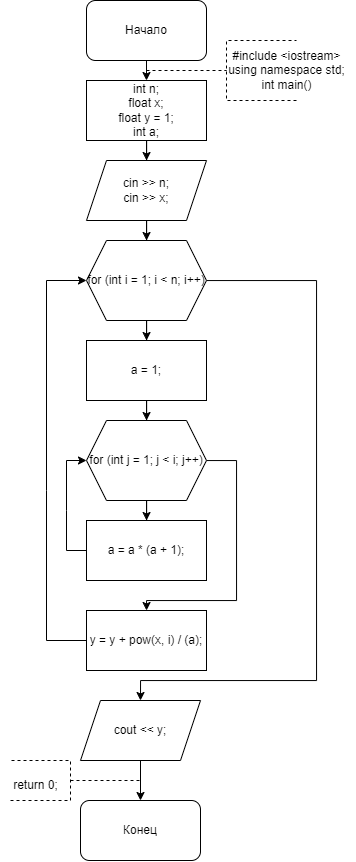

The diagram above was exported from draw.io. Its source (the exported page's mxGraphModel, read from the mxfile embedded in the PNG):
<mxGraphModel dx="1105" dy="549" grid="1" gridSize="10" guides="1" tooltips="1" connect="1" arrows="1" fold="1" page="1" pageScale="1" pageWidth="827" pageHeight="1169" math="0" shadow="0">
  <root>
    <mxCell id="WIyWlLk6GJQsqaUBKTNV-0" />
    <mxCell id="WIyWlLk6GJQsqaUBKTNV-1" parent="WIyWlLk6GJQsqaUBKTNV-0" />
    <mxCell id="bIyYS22T1Hng_MDaUYKB-0" value="Начало" style="rounded=1;whiteSpace=wrap;html=1;" parent="WIyWlLk6GJQsqaUBKTNV-1" vertex="1">
      <mxGeometry x="360" y="30" width="120" height="60" as="geometry" />
    </mxCell>
    <mxCell id="bIyYS22T1Hng_MDaUYKB-2" value="" style="endArrow=classic;html=1;rounded=0;exitX=0.5;exitY=1;exitDx=0;exitDy=0;entryX=0.5;entryY=0;entryDx=0;entryDy=0;" parent="WIyWlLk6GJQsqaUBKTNV-1" source="bIyYS22T1Hng_MDaUYKB-0" edge="1">
      <mxGeometry width="50" height="50" relative="1" as="geometry">
        <mxPoint x="390" y="200" as="sourcePoint" />
        <mxPoint x="420" y="110" as="targetPoint" />
      </mxGeometry>
    </mxCell>
    <mxCell id="bIyYS22T1Hng_MDaUYKB-3" value="" style="endArrow=none;dashed=1;html=1;rounded=0;" parent="WIyWlLk6GJQsqaUBKTNV-1" edge="1">
      <mxGeometry width="50" height="50" relative="1" as="geometry">
        <mxPoint x="420" y="100" as="sourcePoint" />
        <mxPoint x="500" y="100" as="targetPoint" />
      </mxGeometry>
    </mxCell>
    <mxCell id="bIyYS22T1Hng_MDaUYKB-4" value="" style="endArrow=none;dashed=1;html=1;rounded=0;" parent="WIyWlLk6GJQsqaUBKTNV-1" edge="1">
      <mxGeometry width="50" height="50" relative="1" as="geometry">
        <mxPoint x="570" y="130" as="sourcePoint" />
        <mxPoint x="570" y="70" as="targetPoint" />
        <Array as="points">
          <mxPoint x="500" y="130" />
          <mxPoint x="500" y="100" />
          <mxPoint x="500" y="70" />
        </Array>
      </mxGeometry>
    </mxCell>
    <mxCell id="bIyYS22T1Hng_MDaUYKB-5" value="&lt;div&gt;#include &amp;lt;iostream&amp;gt;&lt;/div&gt;&lt;div&gt;using namespace std;&lt;/div&gt;&lt;div&gt;int main()&lt;/div&gt;" style="text;html=1;align=center;verticalAlign=middle;resizable=0;points=[];autosize=1;strokeColor=none;fillColor=none;" parent="WIyWlLk6GJQsqaUBKTNV-1" vertex="1">
      <mxGeometry x="490" y="70" width="140" height="60" as="geometry" />
    </mxCell>
    <mxCell id="bIyYS22T1Hng_MDaUYKB-34" value="" style="edgeStyle=orthogonalEdgeStyle;rounded=0;orthogonalLoop=1;jettySize=auto;html=1;exitX=1;exitY=0.5;exitDx=0;exitDy=0;" parent="WIyWlLk6GJQsqaUBKTNV-1" target="bIyYS22T1Hng_MDaUYKB-33" edge="1">
      <mxGeometry relative="1" as="geometry">
        <Array as="points">
          <mxPoint x="600" y="670" />
          <mxPoint x="600" y="800" />
          <mxPoint x="520" y="800" />
        </Array>
        <mxPoint x="580" y="670" as="sourcePoint" />
      </mxGeometry>
    </mxCell>
    <mxCell id="bIyYS22T1Hng_MDaUYKB-40" value="" style="endArrow=classic;html=1;rounded=0;exitX=1;exitY=0.5;exitDx=0;exitDy=0;" parent="WIyWlLk6GJQsqaUBKTNV-1" target="bIyYS22T1Hng_MDaUYKB-41" edge="1">
      <mxGeometry width="50" height="50" relative="1" as="geometry">
        <mxPoint x="580" y="940" as="sourcePoint" />
        <mxPoint x="630" y="1052.6666937934028" as="targetPoint" />
        <Array as="points">
          <mxPoint x="640" y="940" />
          <mxPoint x="640" y="1030" />
          <mxPoint x="640" y="1070" />
          <mxPoint x="520" y="1070" />
        </Array>
      </mxGeometry>
    </mxCell>
    <mxCell id="bIyYS22T1Hng_MDaUYKB-46" value="Конец" style="rounded=1;whiteSpace=wrap;html=1;" parent="WIyWlLk6GJQsqaUBKTNV-1" vertex="1">
      <mxGeometry x="354" y="830" width="120" height="60" as="geometry" />
    </mxCell>
    <mxCell id="bIyYS22T1Hng_MDaUYKB-47" value="" style="endArrow=none;dashed=1;html=1;rounded=0;" parent="WIyWlLk6GJQsqaUBKTNV-1" edge="1">
      <mxGeometry width="50" height="50" relative="1" as="geometry">
        <mxPoint x="344" y="810" as="sourcePoint" />
        <mxPoint x="414" y="810" as="targetPoint" />
      </mxGeometry>
    </mxCell>
    <mxCell id="bIyYS22T1Hng_MDaUYKB-48" value="" style="endArrow=none;dashed=1;html=1;rounded=0;" parent="WIyWlLk6GJQsqaUBKTNV-1" edge="1">
      <mxGeometry width="50" height="50" relative="1" as="geometry">
        <mxPoint x="284" y="830" as="sourcePoint" />
        <mxPoint x="284" y="790" as="targetPoint" />
        <Array as="points">
          <mxPoint x="344" y="830" />
          <mxPoint x="344" y="800" />
          <mxPoint x="344" y="790" />
        </Array>
      </mxGeometry>
    </mxCell>
    <mxCell id="bIyYS22T1Hng_MDaUYKB-50" value="return 0;" style="text;html=1;align=center;verticalAlign=middle;resizable=0;points=[];autosize=1;strokeColor=none;fillColor=none;" parent="WIyWlLk6GJQsqaUBKTNV-1" vertex="1">
      <mxGeometry x="274" y="800" width="70" height="30" as="geometry" />
    </mxCell>
    <mxCell id="GtXVGuT-13B5AsF0dzHZ-194" value="" style="edgeStyle=orthogonalEdgeStyle;rounded=0;orthogonalLoop=1;jettySize=auto;html=1;" edge="1" parent="WIyWlLk6GJQsqaUBKTNV-1" source="GtXVGuT-13B5AsF0dzHZ-0" target="GtXVGuT-13B5AsF0dzHZ-193">
      <mxGeometry relative="1" as="geometry" />
    </mxCell>
    <mxCell id="GtXVGuT-13B5AsF0dzHZ-0" value="&lt;div&gt;int n;&lt;/div&gt;&lt;div&gt;float x;&lt;/div&gt;&lt;div&gt;float y = 1;&lt;/div&gt;&lt;div&gt;int a;&lt;/div&gt;" style="rounded=0;whiteSpace=wrap;html=1;" vertex="1" parent="WIyWlLk6GJQsqaUBKTNV-1">
      <mxGeometry x="360" y="110" width="120" height="60" as="geometry" />
    </mxCell>
    <mxCell id="GtXVGuT-13B5AsF0dzHZ-34" value="" style="edgeStyle=orthogonalEdgeStyle;rounded=0;orthogonalLoop=1;jettySize=auto;html=1;entryX=0.5;entryY=0;entryDx=0;entryDy=0;" edge="1" parent="WIyWlLk6GJQsqaUBKTNV-1" target="GtXVGuT-13B5AsF0dzHZ-33">
      <mxGeometry relative="1" as="geometry">
        <mxPoint x="480" y="570" as="sourcePoint" />
        <Array as="points">
          <mxPoint x="580" y="570" />
          <mxPoint x="580" y="970" />
          <mxPoint x="420" y="970" />
        </Array>
      </mxGeometry>
    </mxCell>
    <mxCell id="GtXVGuT-13B5AsF0dzHZ-82" value="" style="edgeStyle=orthogonalEdgeStyle;rounded=0;orthogonalLoop=1;jettySize=auto;html=1;entryX=0.5;entryY=0;entryDx=0;entryDy=0;" edge="1" parent="WIyWlLk6GJQsqaUBKTNV-1" target="GtXVGuT-13B5AsF0dzHZ-81">
      <mxGeometry relative="1" as="geometry">
        <mxPoint x="480" y="310" as="sourcePoint" />
        <Array as="points">
          <mxPoint x="890" y="310" />
          <mxPoint x="890" y="840" />
          <mxPoint x="480" y="840" />
        </Array>
      </mxGeometry>
    </mxCell>
    <mxCell id="GtXVGuT-13B5AsF0dzHZ-156" value="" style="edgeStyle=orthogonalEdgeStyle;rounded=0;orthogonalLoop=1;jettySize=auto;html=1;entryX=0.5;entryY=0;entryDx=0;entryDy=0;" edge="1" parent="WIyWlLk6GJQsqaUBKTNV-1" target="GtXVGuT-13B5AsF0dzHZ-155">
      <mxGeometry relative="1" as="geometry">
        <mxPoint x="479.97619047619037" y="310.04761904761904" as="sourcePoint" />
        <Array as="points">
          <mxPoint x="720" y="310" />
          <mxPoint x="720" y="840" />
          <mxPoint x="460" y="840" />
        </Array>
      </mxGeometry>
    </mxCell>
    <mxCell id="GtXVGuT-13B5AsF0dzHZ-152" value="" style="endArrow=classic;html=1;rounded=0;exitX=0;exitY=0.5;exitDx=0;exitDy=0;entryX=0;entryY=0.5;entryDx=0;entryDy=0;" edge="1" parent="WIyWlLk6GJQsqaUBKTNV-1" source="GtXVGuT-13B5AsF0dzHZ-149">
      <mxGeometry width="50" height="50" relative="1" as="geometry">
        <mxPoint x="350" y="740" as="sourcePoint" />
        <mxPoint x="360" y="310" as="targetPoint" />
        <Array as="points">
          <mxPoint x="220" y="750" />
          <mxPoint x="220" y="580" />
          <mxPoint x="220" y="310" />
        </Array>
      </mxGeometry>
    </mxCell>
    <mxCell id="GtXVGuT-13B5AsF0dzHZ-237" value="" style="edgeStyle=orthogonalEdgeStyle;rounded=0;orthogonalLoop=1;jettySize=auto;html=1;" edge="1" parent="WIyWlLk6GJQsqaUBKTNV-1" source="GtXVGuT-13B5AsF0dzHZ-193" target="GtXVGuT-13B5AsF0dzHZ-236">
      <mxGeometry relative="1" as="geometry" />
    </mxCell>
    <mxCell id="GtXVGuT-13B5AsF0dzHZ-193" value="&lt;div&gt;cin &amp;gt;&amp;gt; n;&lt;/div&gt;&lt;div&gt;cin &amp;gt;&amp;gt; x;&lt;/div&gt;" style="shape=parallelogram;perimeter=parallelogramPerimeter;whiteSpace=wrap;html=1;fixedSize=1;rounded=0;" vertex="1" parent="WIyWlLk6GJQsqaUBKTNV-1">
      <mxGeometry x="360" y="190" width="120" height="60" as="geometry" />
    </mxCell>
    <mxCell id="GtXVGuT-13B5AsF0dzHZ-239" value="" style="edgeStyle=orthogonalEdgeStyle;rounded=0;orthogonalLoop=1;jettySize=auto;html=1;" edge="1" parent="WIyWlLk6GJQsqaUBKTNV-1" source="GtXVGuT-13B5AsF0dzHZ-236" target="GtXVGuT-13B5AsF0dzHZ-238">
      <mxGeometry relative="1" as="geometry" />
    </mxCell>
    <mxCell id="GtXVGuT-13B5AsF0dzHZ-249" value="" style="edgeStyle=orthogonalEdgeStyle;rounded=0;orthogonalLoop=1;jettySize=auto;html=1;entryX=0.5;entryY=0;entryDx=0;entryDy=0;" edge="1" parent="WIyWlLk6GJQsqaUBKTNV-1" source="GtXVGuT-13B5AsF0dzHZ-236" target="GtXVGuT-13B5AsF0dzHZ-248">
      <mxGeometry relative="1" as="geometry">
        <Array as="points">
          <mxPoint x="590" y="310" />
          <mxPoint x="590" y="710" />
          <mxPoint x="414" y="710" />
        </Array>
      </mxGeometry>
    </mxCell>
    <mxCell id="GtXVGuT-13B5AsF0dzHZ-236" value="for (int i = 1; i &amp;lt; n; i++)" style="shape=hexagon;perimeter=hexagonPerimeter2;whiteSpace=wrap;html=1;fixedSize=1;rounded=0;" vertex="1" parent="WIyWlLk6GJQsqaUBKTNV-1">
      <mxGeometry x="360" y="270" width="120" height="80" as="geometry" />
    </mxCell>
    <mxCell id="GtXVGuT-13B5AsF0dzHZ-241" value="" style="edgeStyle=orthogonalEdgeStyle;rounded=0;orthogonalLoop=1;jettySize=auto;html=1;" edge="1" parent="WIyWlLk6GJQsqaUBKTNV-1" source="GtXVGuT-13B5AsF0dzHZ-238" target="GtXVGuT-13B5AsF0dzHZ-240">
      <mxGeometry relative="1" as="geometry" />
    </mxCell>
    <mxCell id="GtXVGuT-13B5AsF0dzHZ-238" value="a = 1;" style="whiteSpace=wrap;html=1;rounded=0;" vertex="1" parent="WIyWlLk6GJQsqaUBKTNV-1">
      <mxGeometry x="360" y="370" width="120" height="60" as="geometry" />
    </mxCell>
    <mxCell id="GtXVGuT-13B5AsF0dzHZ-243" value="" style="edgeStyle=orthogonalEdgeStyle;rounded=0;orthogonalLoop=1;jettySize=auto;html=1;" edge="1" parent="WIyWlLk6GJQsqaUBKTNV-1" source="GtXVGuT-13B5AsF0dzHZ-240" target="GtXVGuT-13B5AsF0dzHZ-242">
      <mxGeometry relative="1" as="geometry" />
    </mxCell>
    <mxCell id="GtXVGuT-13B5AsF0dzHZ-246" value="" style="edgeStyle=orthogonalEdgeStyle;rounded=0;orthogonalLoop=1;jettySize=auto;html=1;" edge="1" parent="WIyWlLk6GJQsqaUBKTNV-1" source="GtXVGuT-13B5AsF0dzHZ-240" target="GtXVGuT-13B5AsF0dzHZ-245">
      <mxGeometry relative="1" as="geometry">
        <Array as="points">
          <mxPoint x="510" y="490" />
          <mxPoint x="510" y="630" />
          <mxPoint x="420" y="630" />
        </Array>
      </mxGeometry>
    </mxCell>
    <mxCell id="GtXVGuT-13B5AsF0dzHZ-240" value="for (int j = 1; j &amp;lt; i; j++)" style="shape=hexagon;perimeter=hexagonPerimeter2;whiteSpace=wrap;html=1;fixedSize=1;rounded=0;" vertex="1" parent="WIyWlLk6GJQsqaUBKTNV-1">
      <mxGeometry x="360" y="450" width="120" height="80" as="geometry" />
    </mxCell>
    <mxCell id="GtXVGuT-13B5AsF0dzHZ-242" value="a = a * (a + 1);" style="whiteSpace=wrap;html=1;rounded=0;" vertex="1" parent="WIyWlLk6GJQsqaUBKTNV-1">
      <mxGeometry x="360" y="550" width="120" height="60" as="geometry" />
    </mxCell>
    <mxCell id="GtXVGuT-13B5AsF0dzHZ-244" value="" style="endArrow=classic;html=1;rounded=0;exitX=0;exitY=0.5;exitDx=0;exitDy=0;entryX=0;entryY=0.5;entryDx=0;entryDy=0;" edge="1" parent="WIyWlLk6GJQsqaUBKTNV-1" source="GtXVGuT-13B5AsF0dzHZ-242" target="GtXVGuT-13B5AsF0dzHZ-240">
      <mxGeometry width="50" height="50" relative="1" as="geometry">
        <mxPoint x="320" y="420" as="sourcePoint" />
        <mxPoint x="370" y="370" as="targetPoint" />
        <Array as="points">
          <mxPoint x="340" y="580" />
          <mxPoint x="340" y="540" />
          <mxPoint x="340" y="490" />
        </Array>
      </mxGeometry>
    </mxCell>
    <mxCell id="GtXVGuT-13B5AsF0dzHZ-245" value="y = y + pow(x, i) / (a);" style="whiteSpace=wrap;html=1;rounded=0;" vertex="1" parent="WIyWlLk6GJQsqaUBKTNV-1">
      <mxGeometry x="360" y="640" width="120" height="60" as="geometry" />
    </mxCell>
    <mxCell id="GtXVGuT-13B5AsF0dzHZ-247" value="" style="endArrow=classic;html=1;rounded=0;exitX=0;exitY=0.5;exitDx=0;exitDy=0;entryX=0;entryY=0.5;entryDx=0;entryDy=0;" edge="1" parent="WIyWlLk6GJQsqaUBKTNV-1" source="GtXVGuT-13B5AsF0dzHZ-245" target="GtXVGuT-13B5AsF0dzHZ-236">
      <mxGeometry width="50" height="50" relative="1" as="geometry">
        <mxPoint x="320" y="480" as="sourcePoint" />
        <mxPoint x="370" y="430" as="targetPoint" />
        <Array as="points">
          <mxPoint x="320" y="670" />
          <mxPoint x="320" y="520" />
          <mxPoint x="320" y="310" />
        </Array>
      </mxGeometry>
    </mxCell>
    <mxCell id="GtXVGuT-13B5AsF0dzHZ-248" value="cout &amp;lt;&amp;lt; y;" style="shape=parallelogram;perimeter=parallelogramPerimeter;whiteSpace=wrap;html=1;fixedSize=1;rounded=0;" vertex="1" parent="WIyWlLk6GJQsqaUBKTNV-1">
      <mxGeometry x="354" y="730" width="120" height="60" as="geometry" />
    </mxCell>
    <mxCell id="GtXVGuT-13B5AsF0dzHZ-250" value="" style="endArrow=classic;html=1;rounded=0;exitX=0.5;exitY=1;exitDx=0;exitDy=0;entryX=0.5;entryY=0;entryDx=0;entryDy=0;" edge="1" parent="WIyWlLk6GJQsqaUBKTNV-1" source="GtXVGuT-13B5AsF0dzHZ-248" target="bIyYS22T1Hng_MDaUYKB-46">
      <mxGeometry width="50" height="50" relative="1" as="geometry">
        <mxPoint x="320" y="800" as="sourcePoint" />
        <mxPoint x="370" y="750" as="targetPoint" />
      </mxGeometry>
    </mxCell>
  </root>
</mxGraphModel>